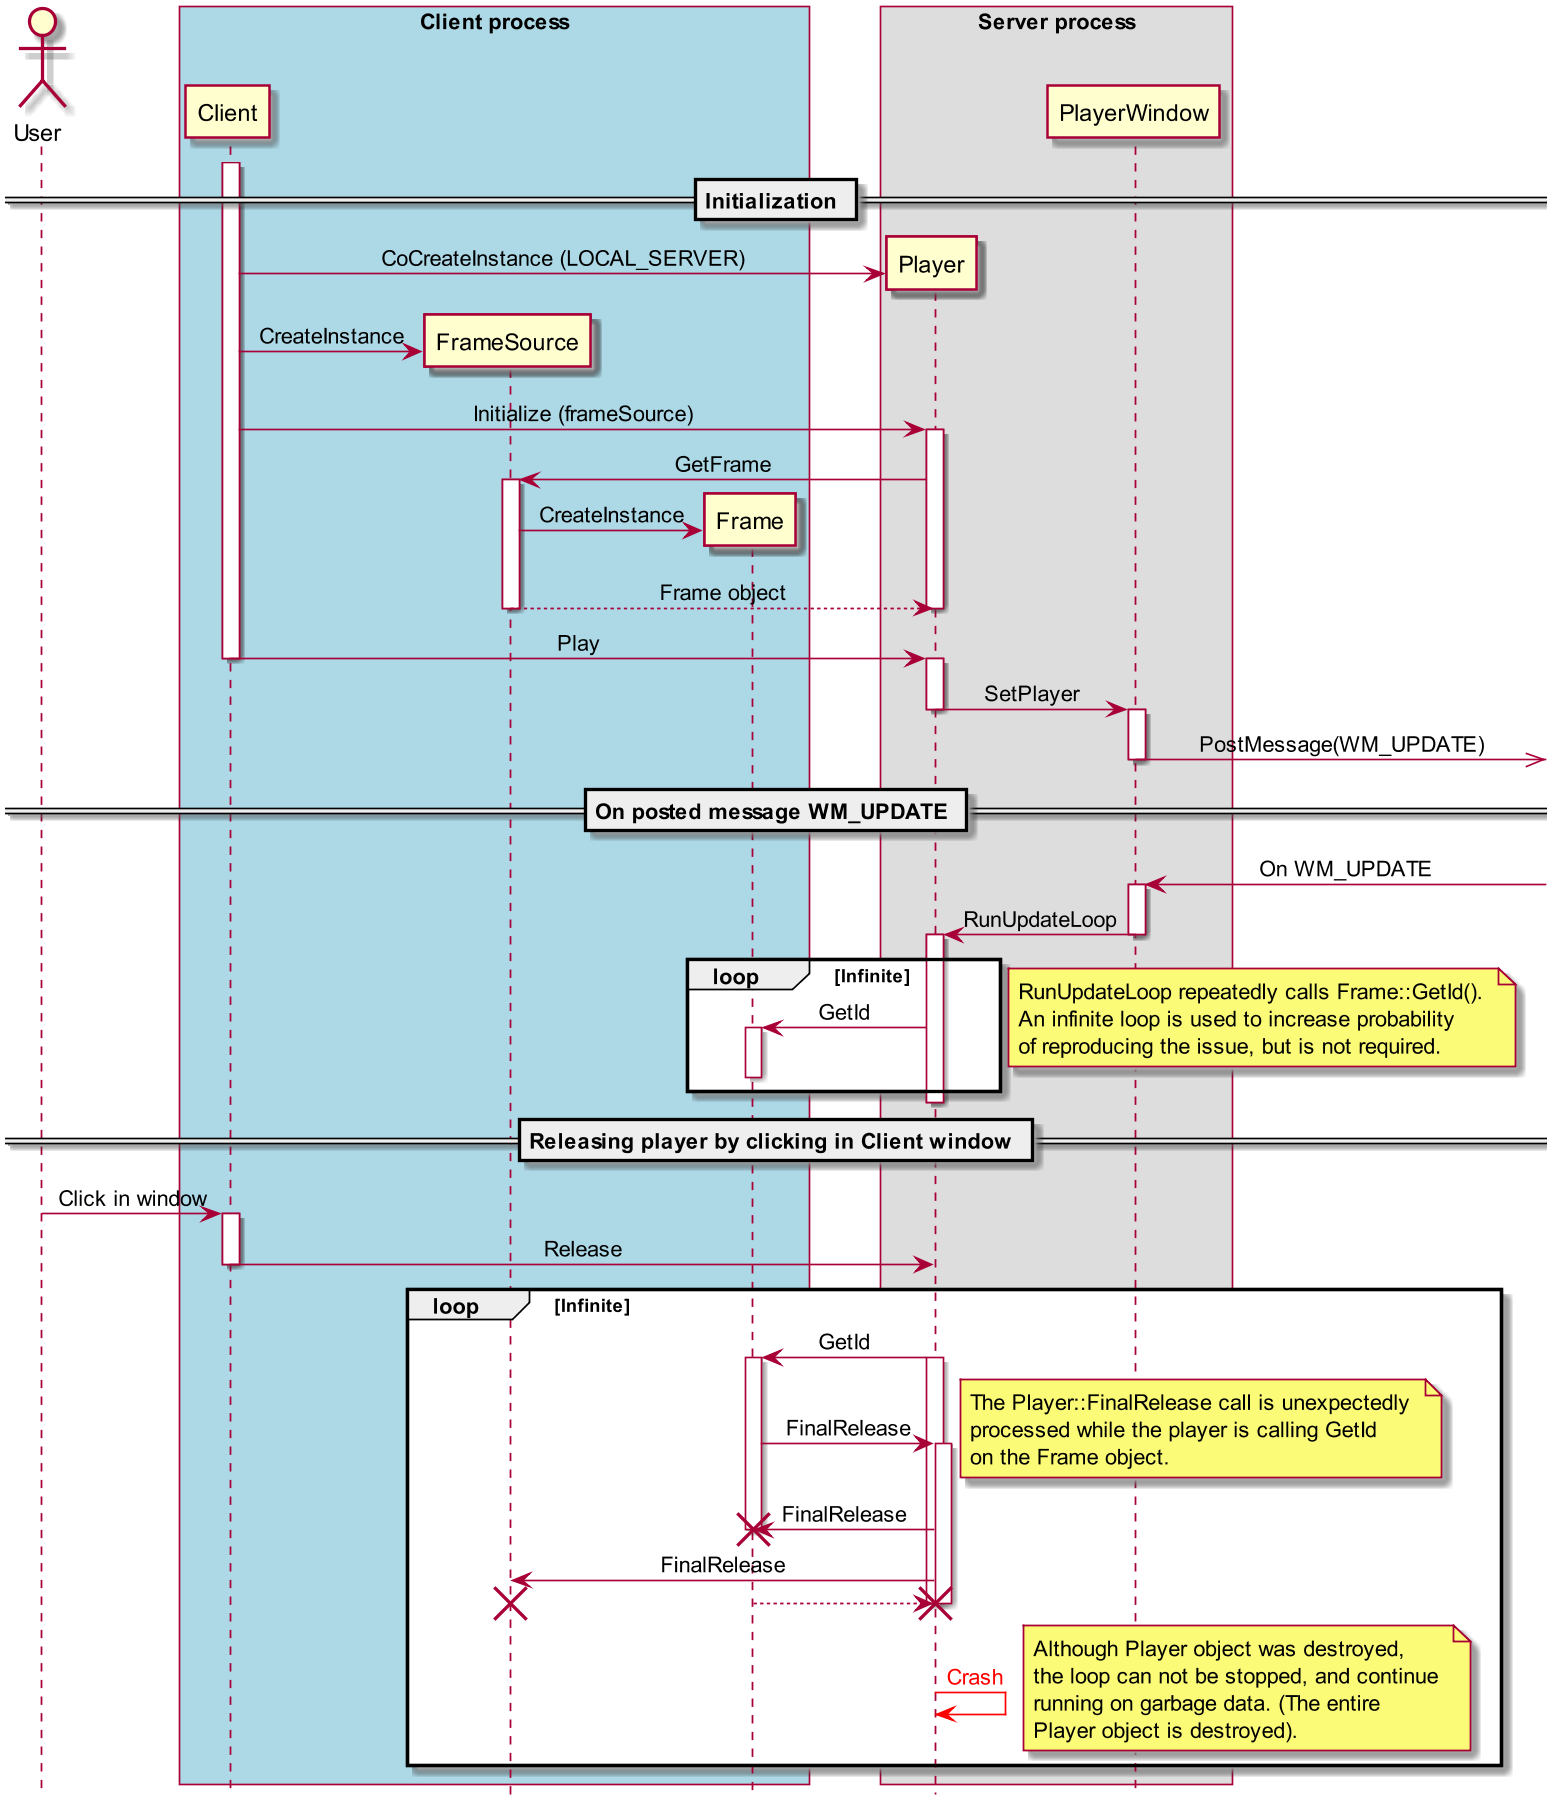

The diagram above was rendered by PlantUML. Its source (embedded in the PNG):
@startuml
hide footbox
skinparam sequenceMessageAlign center
skinparam dpi 160
actor User 

box "Client process" #LightBlue
    participant Client
    participant FrameSource
    participant Frame
end box

box "Server process"
    participant Player
    participant PlayerWindow
end box

== Initialization ==


create PlayerWindow

activate Client
    create Player
    Client -> Player: CoCreateInstance (LOCAL_SERVER)

    create FrameSource
    Client -> FrameSource: CreateInstance

    Client -> Player: Initialize (frameSource)
    activate Player
        Player -> FrameSource: GetFrame
        activate FrameSource
            create Frame
            FrameSource -> Frame: CreateInstance
            FrameSource --> Player: Frame object
        deactivate FrameSource
    deactivate Player

    Client -> Player: Play
deactivate Client

activate Player
    Player -> PlayerWindow: SetPlayer
deactivate Player

activate PlayerWindow
    PlayerWindow ->>] : PostMessage(WM_UPDATE)
deactivate PlayerWindow

== On posted message WM_UPDATE ==

PlayerWindow <-]: On WM_UPDATE
activate PlayerWindow
    PlayerWindow -> Player: RunUpdateLoop
deactivate PlayerWindow

activate Player
    loop Infinite
            Player -> Frame: GetId
            activate Frame
            deactivate Frame
    end
deactivate Player

note right
    RunUpdateLoop repeatedly calls Frame::GetId(). 
    An infinite loop is used to increase probability
    of reproducing the issue, but is not required. 
end note 


== Releasing player by clicking in Client window == 

User -> Client: Click in window
activate Client

Client -> Player: Release
deactivate Client

loop Infinite
    Player -> Frame: GetId
    activate Player
        activate Frame
            Frame -> Player: FinalRelease
            note right
                The Player::FinalRelease call is unexpectedly 
                processed while the player is calling GetId 
                on the Frame object.  
            end note
            activate Player
            Player -> Frame: FinalRelease
        destroy Frame

        Player -> FrameSource: FinalRelease
        Frame --> Player 

    deactivate Player 
    destroy FrameSource
    destroy Player

    Player [#FF0000]-> Player: <color:red>Crash</color>
    note right
        Although Player object was destroyed, 
        the loop can not be stopped, and continue 
        running on garbage data. (The entire 
        Player object is destroyed).
    end note
end
@enduml